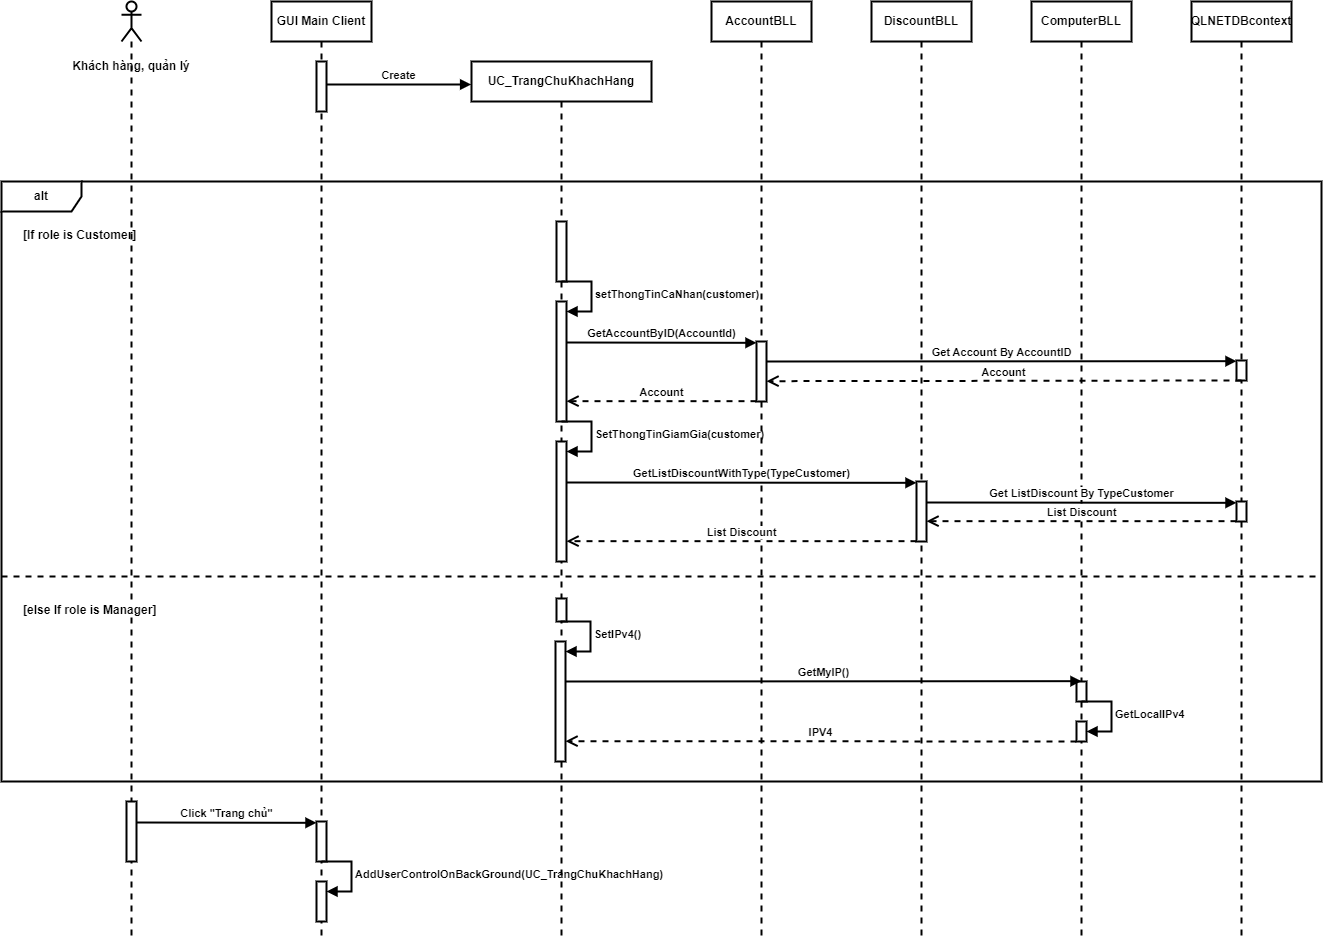

The diagram above was exported from draw.io. Its source (the exported page's mxGraphModel, read from the mxfile embedded in the PNG):
<mxGraphModel dx="1627" dy="982" grid="1" gridSize="10" guides="1" tooltips="1" connect="1" arrows="1" fold="1" page="1" pageScale="1" pageWidth="850" pageHeight="1100" math="0" shadow="0">
  <root>
    <mxCell id="0" />
    <mxCell id="1" parent="0" />
    <mxCell id="67Gh4n6XvUWyiMkrukwF-1" value="" style="shape=umlLifeline;perimeter=lifelinePerimeter;whiteSpace=wrap;html=1;container=1;dropTarget=0;collapsible=0;recursiveResize=0;outlineConnect=0;portConstraint=eastwest;newEdgeStyle={&quot;edgeStyle&quot;:&quot;elbowEdgeStyle&quot;,&quot;elbow&quot;:&quot;vertical&quot;,&quot;curved&quot;:0,&quot;rounded&quot;:0};participant=umlActor;strokeWidth=2;fontStyle=1" parent="1" vertex="1">
      <mxGeometry x="120" y="100" width="20" height="940" as="geometry" />
    </mxCell>
    <mxCell id="67Gh4n6XvUWyiMkrukwF-45" value="" style="html=1;points=[];perimeter=orthogonalPerimeter;outlineConnect=0;targetShapes=umlLifeline;portConstraint=eastwest;newEdgeStyle={&quot;edgeStyle&quot;:&quot;elbowEdgeStyle&quot;,&quot;elbow&quot;:&quot;vertical&quot;,&quot;curved&quot;:0,&quot;rounded&quot;:0};strokeWidth=2;fontStyle=1" parent="67Gh4n6XvUWyiMkrukwF-1" vertex="1">
      <mxGeometry x="5" y="800" width="10" height="60" as="geometry" />
    </mxCell>
    <mxCell id="67Gh4n6XvUWyiMkrukwF-2" value="GUI Main Client" style="shape=umlLifeline;perimeter=lifelinePerimeter;whiteSpace=wrap;html=1;container=1;dropTarget=0;collapsible=0;recursiveResize=0;outlineConnect=0;portConstraint=eastwest;newEdgeStyle={&quot;edgeStyle&quot;:&quot;elbowEdgeStyle&quot;,&quot;elbow&quot;:&quot;vertical&quot;,&quot;curved&quot;:0,&quot;rounded&quot;:0};strokeWidth=2;fontStyle=1" parent="1" vertex="1">
      <mxGeometry x="270" y="100" width="100" height="940" as="geometry" />
    </mxCell>
    <mxCell id="67Gh4n6XvUWyiMkrukwF-37" value="" style="html=1;points=[];perimeter=orthogonalPerimeter;outlineConnect=0;targetShapes=umlLifeline;portConstraint=eastwest;newEdgeStyle={&quot;edgeStyle&quot;:&quot;elbowEdgeStyle&quot;,&quot;elbow&quot;:&quot;vertical&quot;,&quot;curved&quot;:0,&quot;rounded&quot;:0};strokeWidth=2;fontStyle=1" parent="67Gh4n6XvUWyiMkrukwF-2" vertex="1">
      <mxGeometry x="45" y="60" width="10" height="50" as="geometry" />
    </mxCell>
    <mxCell id="67Gh4n6XvUWyiMkrukwF-46" value="" style="html=1;points=[];perimeter=orthogonalPerimeter;outlineConnect=0;targetShapes=umlLifeline;portConstraint=eastwest;newEdgeStyle={&quot;edgeStyle&quot;:&quot;elbowEdgeStyle&quot;,&quot;elbow&quot;:&quot;vertical&quot;,&quot;curved&quot;:0,&quot;rounded&quot;:0};strokeWidth=2;fontStyle=1" parent="67Gh4n6XvUWyiMkrukwF-2" vertex="1">
      <mxGeometry x="45" y="820" width="10" height="40" as="geometry" />
    </mxCell>
    <mxCell id="67Gh4n6XvUWyiMkrukwF-48" value="" style="html=1;points=[];perimeter=orthogonalPerimeter;outlineConnect=0;targetShapes=umlLifeline;portConstraint=eastwest;newEdgeStyle={&quot;edgeStyle&quot;:&quot;elbowEdgeStyle&quot;,&quot;elbow&quot;:&quot;vertical&quot;,&quot;curved&quot;:0,&quot;rounded&quot;:0};strokeWidth=2;fontStyle=1" parent="67Gh4n6XvUWyiMkrukwF-2" vertex="1">
      <mxGeometry x="45" y="880" width="10" height="40" as="geometry" />
    </mxCell>
    <mxCell id="67Gh4n6XvUWyiMkrukwF-49" value="AddUserControlOnBackGround(UC_TrangChuKhachHang)" style="html=1;align=left;spacingLeft=2;endArrow=block;rounded=0;edgeStyle=orthogonalEdgeStyle;curved=0;rounded=0;strokeWidth=2;fontStyle=1" parent="67Gh4n6XvUWyiMkrukwF-2" target="67Gh4n6XvUWyiMkrukwF-48" edge="1">
      <mxGeometry relative="1" as="geometry">
        <mxPoint x="50" y="860" as="sourcePoint" />
        <Array as="points">
          <mxPoint x="80" y="890" />
        </Array>
      </mxGeometry>
    </mxCell>
    <mxCell id="67Gh4n6XvUWyiMkrukwF-8" value="UC_TrangChuKhachHang" style="shape=umlLifeline;perimeter=lifelinePerimeter;whiteSpace=wrap;html=1;container=1;dropTarget=0;collapsible=0;recursiveResize=0;outlineConnect=0;portConstraint=eastwest;newEdgeStyle={&quot;edgeStyle&quot;:&quot;elbowEdgeStyle&quot;,&quot;elbow&quot;:&quot;vertical&quot;,&quot;curved&quot;:0,&quot;rounded&quot;:0};strokeWidth=2;fontStyle=1" parent="1" vertex="1">
      <mxGeometry x="470" y="160" width="180" height="880" as="geometry" />
    </mxCell>
    <mxCell id="67Gh4n6XvUWyiMkrukwF-13" value="" style="html=1;points=[];perimeter=orthogonalPerimeter;outlineConnect=0;targetShapes=umlLifeline;portConstraint=eastwest;newEdgeStyle={&quot;edgeStyle&quot;:&quot;elbowEdgeStyle&quot;,&quot;elbow&quot;:&quot;vertical&quot;,&quot;curved&quot;:0,&quot;rounded&quot;:0};strokeWidth=2;fontStyle=1" parent="67Gh4n6XvUWyiMkrukwF-8" vertex="1">
      <mxGeometry x="85" y="160" width="10" height="60" as="geometry" />
    </mxCell>
    <mxCell id="67Gh4n6XvUWyiMkrukwF-14" value="" style="html=1;points=[];perimeter=orthogonalPerimeter;outlineConnect=0;targetShapes=umlLifeline;portConstraint=eastwest;newEdgeStyle={&quot;edgeStyle&quot;:&quot;elbowEdgeStyle&quot;,&quot;elbow&quot;:&quot;vertical&quot;,&quot;curved&quot;:0,&quot;rounded&quot;:0};strokeWidth=2;fontStyle=1" parent="67Gh4n6XvUWyiMkrukwF-8" vertex="1">
      <mxGeometry x="85" y="240" width="10" height="120" as="geometry" />
    </mxCell>
    <mxCell id="67Gh4n6XvUWyiMkrukwF-15" value="setThongTinCaNhan(customer)" style="html=1;align=left;spacingLeft=2;endArrow=block;rounded=0;edgeStyle=orthogonalEdgeStyle;curved=0;rounded=0;strokeWidth=2;fontStyle=1" parent="67Gh4n6XvUWyiMkrukwF-8" target="67Gh4n6XvUWyiMkrukwF-14" edge="1">
      <mxGeometry relative="1" as="geometry">
        <mxPoint x="90" y="220" as="sourcePoint" />
        <Array as="points">
          <mxPoint x="120" y="250" />
        </Array>
      </mxGeometry>
    </mxCell>
    <mxCell id="67Gh4n6XvUWyiMkrukwF-26" value="" style="html=1;points=[];perimeter=orthogonalPerimeter;outlineConnect=0;targetShapes=umlLifeline;portConstraint=eastwest;newEdgeStyle={&quot;edgeStyle&quot;:&quot;elbowEdgeStyle&quot;,&quot;elbow&quot;:&quot;vertical&quot;,&quot;curved&quot;:0,&quot;rounded&quot;:0};strokeWidth=2;fontStyle=1" parent="67Gh4n6XvUWyiMkrukwF-8" vertex="1">
      <mxGeometry x="85" y="380" width="10" height="120" as="geometry" />
    </mxCell>
    <mxCell id="67Gh4n6XvUWyiMkrukwF-27" value="SetThongTinGiamGia(customer)" style="html=1;align=left;spacingLeft=2;endArrow=block;rounded=0;edgeStyle=orthogonalEdgeStyle;curved=0;rounded=0;strokeWidth=2;fontStyle=1" parent="67Gh4n6XvUWyiMkrukwF-8" target="67Gh4n6XvUWyiMkrukwF-26" edge="1">
      <mxGeometry relative="1" as="geometry">
        <mxPoint x="90" y="360" as="sourcePoint" />
        <Array as="points">
          <mxPoint x="120" y="390" />
        </Array>
      </mxGeometry>
    </mxCell>
    <mxCell id="67Gh4n6XvUWyiMkrukwF-34" value="" style="html=1;points=[];perimeter=orthogonalPerimeter;outlineConnect=0;targetShapes=umlLifeline;portConstraint=eastwest;newEdgeStyle={&quot;edgeStyle&quot;:&quot;elbowEdgeStyle&quot;,&quot;elbow&quot;:&quot;vertical&quot;,&quot;curved&quot;:0,&quot;rounded&quot;:0};strokeWidth=2;fontStyle=1" parent="67Gh4n6XvUWyiMkrukwF-8" vertex="1">
      <mxGeometry x="85" y="537" width="10" height="23" as="geometry" />
    </mxCell>
    <mxCell id="67Gh4n6XvUWyiMkrukwF-35" value="" style="html=1;points=[];perimeter=orthogonalPerimeter;outlineConnect=0;targetShapes=umlLifeline;portConstraint=eastwest;newEdgeStyle={&quot;edgeStyle&quot;:&quot;elbowEdgeStyle&quot;,&quot;elbow&quot;:&quot;vertical&quot;,&quot;curved&quot;:0,&quot;rounded&quot;:0};strokeWidth=2;fontStyle=1" parent="67Gh4n6XvUWyiMkrukwF-8" vertex="1">
      <mxGeometry x="84" y="580" width="10" height="120" as="geometry" />
    </mxCell>
    <mxCell id="67Gh4n6XvUWyiMkrukwF-36" value="SetIPv4()" style="html=1;align=left;spacingLeft=2;endArrow=block;rounded=0;edgeStyle=orthogonalEdgeStyle;curved=0;rounded=0;strokeWidth=2;fontStyle=1" parent="67Gh4n6XvUWyiMkrukwF-8" target="67Gh4n6XvUWyiMkrukwF-35" edge="1">
      <mxGeometry relative="1" as="geometry">
        <mxPoint x="89" y="560" as="sourcePoint" />
        <Array as="points">
          <mxPoint x="119" y="590" />
        </Array>
      </mxGeometry>
    </mxCell>
    <mxCell id="67Gh4n6XvUWyiMkrukwF-10" value="alt" style="shape=umlFrame;whiteSpace=wrap;html=1;pointerEvents=0;recursiveResize=0;container=1;collapsible=0;width=80;height=30;strokeWidth=2;fontStyle=1" parent="1" vertex="1">
      <mxGeometry y="280" width="1320" height="600" as="geometry" />
    </mxCell>
    <mxCell id="67Gh4n6XvUWyiMkrukwF-11" value="[If role is Customer]" style="text;html=1;strokeWidth=2;fontStyle=1" parent="67Gh4n6XvUWyiMkrukwF-10" vertex="1">
      <mxGeometry width="100" height="20" relative="1" as="geometry">
        <mxPoint x="20" y="40" as="offset" />
      </mxGeometry>
    </mxCell>
    <mxCell id="67Gh4n6XvUWyiMkrukwF-12" value="[else If role is Manager]" style="line;strokeWidth=2;dashed=1;labelPosition=center;verticalLabelPosition=bottom;align=left;verticalAlign=top;spacingLeft=20;spacingTop=15;html=1;whiteSpace=wrap;fontStyle=1" parent="67Gh4n6XvUWyiMkrukwF-10" vertex="1">
      <mxGeometry y="390" width="1320" height="10" as="geometry" />
    </mxCell>
    <mxCell id="67Gh4n6XvUWyiMkrukwF-16" value="AccountBLL" style="shape=umlLifeline;perimeter=lifelinePerimeter;whiteSpace=wrap;html=1;container=1;dropTarget=0;collapsible=0;recursiveResize=0;outlineConnect=0;portConstraint=eastwest;newEdgeStyle={&quot;edgeStyle&quot;:&quot;elbowEdgeStyle&quot;,&quot;elbow&quot;:&quot;vertical&quot;,&quot;curved&quot;:0,&quot;rounded&quot;:0};strokeWidth=2;fontStyle=1" parent="1" vertex="1">
      <mxGeometry x="710" y="100" width="100" height="940" as="geometry" />
    </mxCell>
    <mxCell id="67Gh4n6XvUWyiMkrukwF-20" value="" style="html=1;points=[];perimeter=orthogonalPerimeter;outlineConnect=0;targetShapes=umlLifeline;portConstraint=eastwest;newEdgeStyle={&quot;edgeStyle&quot;:&quot;elbowEdgeStyle&quot;,&quot;elbow&quot;:&quot;vertical&quot;,&quot;curved&quot;:0,&quot;rounded&quot;:0};strokeWidth=2;fontStyle=1" parent="67Gh4n6XvUWyiMkrukwF-16" vertex="1">
      <mxGeometry x="45" y="340" width="10" height="60" as="geometry" />
    </mxCell>
    <mxCell id="67Gh4n6XvUWyiMkrukwF-17" value="DiscountBLL" style="shape=umlLifeline;perimeter=lifelinePerimeter;whiteSpace=wrap;html=1;container=1;dropTarget=0;collapsible=0;recursiveResize=0;outlineConnect=0;portConstraint=eastwest;newEdgeStyle={&quot;edgeStyle&quot;:&quot;elbowEdgeStyle&quot;,&quot;elbow&quot;:&quot;vertical&quot;,&quot;curved&quot;:0,&quot;rounded&quot;:0};strokeWidth=2;fontStyle=1" parent="1" vertex="1">
      <mxGeometry x="870" y="100" width="100" height="940" as="geometry" />
    </mxCell>
    <mxCell id="67Gh4n6XvUWyiMkrukwF-28" value="" style="html=1;points=[];perimeter=orthogonalPerimeter;outlineConnect=0;targetShapes=umlLifeline;portConstraint=eastwest;newEdgeStyle={&quot;edgeStyle&quot;:&quot;elbowEdgeStyle&quot;,&quot;elbow&quot;:&quot;vertical&quot;,&quot;curved&quot;:0,&quot;rounded&quot;:0};strokeWidth=2;fontStyle=1" parent="67Gh4n6XvUWyiMkrukwF-17" vertex="1">
      <mxGeometry x="45" y="480" width="10" height="60" as="geometry" />
    </mxCell>
    <mxCell id="67Gh4n6XvUWyiMkrukwF-18" value="ComputerBLL" style="shape=umlLifeline;perimeter=lifelinePerimeter;whiteSpace=wrap;html=1;container=1;dropTarget=0;collapsible=0;recursiveResize=0;outlineConnect=0;portConstraint=eastwest;newEdgeStyle={&quot;edgeStyle&quot;:&quot;elbowEdgeStyle&quot;,&quot;elbow&quot;:&quot;vertical&quot;,&quot;curved&quot;:0,&quot;rounded&quot;:0};strokeWidth=2;fontStyle=1" parent="1" vertex="1">
      <mxGeometry x="1030" y="100" width="100" height="940" as="geometry" />
    </mxCell>
    <mxCell id="67Gh4n6XvUWyiMkrukwF-40" value="" style="html=1;points=[];perimeter=orthogonalPerimeter;outlineConnect=0;targetShapes=umlLifeline;portConstraint=eastwest;newEdgeStyle={&quot;edgeStyle&quot;:&quot;elbowEdgeStyle&quot;,&quot;elbow&quot;:&quot;vertical&quot;,&quot;curved&quot;:0,&quot;rounded&quot;:0};strokeWidth=2;fontStyle=1" parent="67Gh4n6XvUWyiMkrukwF-18" vertex="1">
      <mxGeometry x="45" y="680" width="10" height="20" as="geometry" />
    </mxCell>
    <mxCell id="67Gh4n6XvUWyiMkrukwF-42" value="" style="html=1;points=[];perimeter=orthogonalPerimeter;outlineConnect=0;targetShapes=umlLifeline;portConstraint=eastwest;newEdgeStyle={&quot;edgeStyle&quot;:&quot;elbowEdgeStyle&quot;,&quot;elbow&quot;:&quot;vertical&quot;,&quot;curved&quot;:0,&quot;rounded&quot;:0};strokeWidth=2;fontStyle=1" parent="67Gh4n6XvUWyiMkrukwF-18" vertex="1">
      <mxGeometry x="45" y="720" width="10" height="20" as="geometry" />
    </mxCell>
    <mxCell id="67Gh4n6XvUWyiMkrukwF-43" value="GetLocalIPv4" style="html=1;align=left;spacingLeft=2;endArrow=block;rounded=0;edgeStyle=orthogonalEdgeStyle;curved=0;rounded=0;strokeWidth=2;fontStyle=1" parent="67Gh4n6XvUWyiMkrukwF-18" target="67Gh4n6XvUWyiMkrukwF-42" edge="1">
      <mxGeometry relative="1" as="geometry">
        <mxPoint x="50" y="700" as="sourcePoint" />
        <Array as="points">
          <mxPoint x="80" y="730" />
        </Array>
      </mxGeometry>
    </mxCell>
    <mxCell id="67Gh4n6XvUWyiMkrukwF-19" value="QLNETDBcontext" style="shape=umlLifeline;perimeter=lifelinePerimeter;whiteSpace=wrap;html=1;container=1;dropTarget=0;collapsible=0;recursiveResize=0;outlineConnect=0;portConstraint=eastwest;newEdgeStyle={&quot;edgeStyle&quot;:&quot;elbowEdgeStyle&quot;,&quot;elbow&quot;:&quot;vertical&quot;,&quot;curved&quot;:0,&quot;rounded&quot;:0};strokeWidth=2;fontStyle=1" parent="1" vertex="1">
      <mxGeometry x="1190" y="100" width="100" height="940" as="geometry" />
    </mxCell>
    <mxCell id="67Gh4n6XvUWyiMkrukwF-22" value="" style="html=1;points=[];perimeter=orthogonalPerimeter;outlineConnect=0;targetShapes=umlLifeline;portConstraint=eastwest;newEdgeStyle={&quot;edgeStyle&quot;:&quot;elbowEdgeStyle&quot;,&quot;elbow&quot;:&quot;vertical&quot;,&quot;curved&quot;:0,&quot;rounded&quot;:0};strokeWidth=2;fontStyle=1" parent="67Gh4n6XvUWyiMkrukwF-19" vertex="1">
      <mxGeometry x="45" y="359" width="10" height="20" as="geometry" />
    </mxCell>
    <mxCell id="67Gh4n6XvUWyiMkrukwF-30" value="" style="html=1;points=[];perimeter=orthogonalPerimeter;outlineConnect=0;targetShapes=umlLifeline;portConstraint=eastwest;newEdgeStyle={&quot;edgeStyle&quot;:&quot;elbowEdgeStyle&quot;,&quot;elbow&quot;:&quot;vertical&quot;,&quot;curved&quot;:0,&quot;rounded&quot;:0};strokeWidth=2;fontStyle=1" parent="67Gh4n6XvUWyiMkrukwF-19" vertex="1">
      <mxGeometry x="45" y="500" width="10" height="20" as="geometry" />
    </mxCell>
    <mxCell id="67Gh4n6XvUWyiMkrukwF-21" value="GetAccountByID(AccountId)" style="html=1;verticalAlign=bottom;endArrow=block;edgeStyle=elbowEdgeStyle;elbow=vertical;curved=0;rounded=0;strokeWidth=2;fontStyle=1" parent="1" target="67Gh4n6XvUWyiMkrukwF-20" edge="1">
      <mxGeometry width="80" relative="1" as="geometry">
        <mxPoint x="565" y="441" as="sourcePoint" />
        <mxPoint x="755" y="441" as="targetPoint" />
      </mxGeometry>
    </mxCell>
    <mxCell id="67Gh4n6XvUWyiMkrukwF-23" value="Get Account By AccountID" style="html=1;verticalAlign=bottom;endArrow=block;edgeStyle=elbowEdgeStyle;elbow=vertical;curved=0;rounded=0;strokeWidth=2;fontStyle=1" parent="1" target="67Gh4n6XvUWyiMkrukwF-22" edge="1">
      <mxGeometry width="80" relative="1" as="geometry">
        <mxPoint x="765" y="460" as="sourcePoint" />
        <mxPoint x="1235" y="460" as="targetPoint" />
      </mxGeometry>
    </mxCell>
    <mxCell id="67Gh4n6XvUWyiMkrukwF-24" value="Account" style="html=1;verticalAlign=bottom;endArrow=open;dashed=1;endSize=8;edgeStyle=elbowEdgeStyle;elbow=vertical;curved=0;rounded=0;strokeWidth=2;fontStyle=1" parent="1" source="67Gh4n6XvUWyiMkrukwF-22" edge="1">
      <mxGeometry relative="1" as="geometry">
        <mxPoint x="1235" y="480" as="sourcePoint" />
        <mxPoint x="765" y="480" as="targetPoint" />
      </mxGeometry>
    </mxCell>
    <mxCell id="67Gh4n6XvUWyiMkrukwF-25" value="Account" style="html=1;verticalAlign=bottom;endArrow=open;dashed=1;endSize=8;edgeStyle=elbowEdgeStyle;elbow=vertical;curved=0;rounded=0;strokeWidth=2;fontStyle=1" parent="1" source="67Gh4n6XvUWyiMkrukwF-20" edge="1">
      <mxGeometry relative="1" as="geometry">
        <mxPoint x="755" y="500" as="sourcePoint" />
        <mxPoint x="565" y="500" as="targetPoint" />
      </mxGeometry>
    </mxCell>
    <mxCell id="67Gh4n6XvUWyiMkrukwF-29" value="GetListDiscountWithType(TypeCustomer)" style="html=1;verticalAlign=bottom;endArrow=block;edgeStyle=elbowEdgeStyle;elbow=vertical;curved=0;rounded=0;strokeWidth=2;fontStyle=1" parent="1" target="67Gh4n6XvUWyiMkrukwF-28" edge="1">
      <mxGeometry width="80" relative="1" as="geometry">
        <mxPoint x="565" y="581" as="sourcePoint" />
        <mxPoint x="915" y="581" as="targetPoint" />
      </mxGeometry>
    </mxCell>
    <mxCell id="67Gh4n6XvUWyiMkrukwF-31" value="Get ListDiscount By TypeCustomer" style="html=1;verticalAlign=bottom;endArrow=block;edgeStyle=elbowEdgeStyle;elbow=vertical;curved=0;rounded=0;strokeWidth=2;fontStyle=1" parent="1" target="67Gh4n6XvUWyiMkrukwF-30" edge="1">
      <mxGeometry width="80" relative="1" as="geometry">
        <mxPoint x="925" y="601" as="sourcePoint" />
        <mxPoint x="1235" y="601" as="targetPoint" />
      </mxGeometry>
    </mxCell>
    <mxCell id="67Gh4n6XvUWyiMkrukwF-32" value="List Discount" style="html=1;verticalAlign=bottom;endArrow=open;dashed=1;endSize=8;edgeStyle=elbowEdgeStyle;elbow=vertical;curved=0;rounded=0;strokeWidth=2;fontStyle=1" parent="1" source="67Gh4n6XvUWyiMkrukwF-30" edge="1">
      <mxGeometry relative="1" as="geometry">
        <mxPoint x="1235" y="620" as="sourcePoint" />
        <mxPoint x="925" y="620" as="targetPoint" />
      </mxGeometry>
    </mxCell>
    <mxCell id="67Gh4n6XvUWyiMkrukwF-33" value="List Discount" style="html=1;verticalAlign=bottom;endArrow=open;dashed=1;endSize=8;edgeStyle=elbowEdgeStyle;elbow=vertical;curved=0;rounded=0;strokeWidth=2;fontStyle=1" parent="1" source="67Gh4n6XvUWyiMkrukwF-28" edge="1">
      <mxGeometry relative="1" as="geometry">
        <mxPoint x="915" y="640" as="sourcePoint" />
        <mxPoint x="565" y="640" as="targetPoint" />
      </mxGeometry>
    </mxCell>
    <mxCell id="67Gh4n6XvUWyiMkrukwF-39" value="Create" style="html=1;verticalAlign=bottom;endArrow=block;edgeStyle=elbowEdgeStyle;elbow=vertical;curved=0;rounded=0;entryX=-0.002;entryY=0.026;entryDx=0;entryDy=0;entryPerimeter=0;strokeWidth=2;fontStyle=1" parent="1" source="67Gh4n6XvUWyiMkrukwF-37" target="67Gh4n6XvUWyiMkrukwF-8" edge="1">
      <mxGeometry width="80" relative="1" as="geometry">
        <mxPoint x="360" y="180" as="sourcePoint" />
        <mxPoint x="440" y="180" as="targetPoint" />
      </mxGeometry>
    </mxCell>
    <mxCell id="67Gh4n6XvUWyiMkrukwF-41" value="GetMyIP()" style="html=1;verticalAlign=bottom;endArrow=block;edgeStyle=elbowEdgeStyle;elbow=vertical;curved=0;rounded=0;strokeWidth=2;fontStyle=1" parent="1" target="67Gh4n6XvUWyiMkrukwF-40" edge="1">
      <mxGeometry width="80" relative="1" as="geometry">
        <mxPoint x="564" y="780" as="sourcePoint" />
        <mxPoint x="1075" y="780" as="targetPoint" />
      </mxGeometry>
    </mxCell>
    <mxCell id="67Gh4n6XvUWyiMkrukwF-44" value="IPV4" style="html=1;verticalAlign=bottom;endArrow=open;dashed=1;endSize=8;edgeStyle=elbowEdgeStyle;elbow=vertical;curved=0;rounded=0;strokeWidth=2;fontStyle=1" parent="1" edge="1">
      <mxGeometry relative="1" as="geometry">
        <mxPoint x="1075" y="840" as="sourcePoint" />
        <mxPoint x="564" y="840" as="targetPoint" />
      </mxGeometry>
    </mxCell>
    <mxCell id="67Gh4n6XvUWyiMkrukwF-47" value="Click &quot;Trang chủ&quot;" style="html=1;verticalAlign=bottom;endArrow=block;edgeStyle=elbowEdgeStyle;elbow=vertical;curved=0;rounded=0;strokeWidth=2;fontStyle=1" parent="1" target="67Gh4n6XvUWyiMkrukwF-46" edge="1">
      <mxGeometry width="80" relative="1" as="geometry">
        <mxPoint x="135" y="921" as="sourcePoint" />
        <mxPoint x="315" y="921" as="targetPoint" />
      </mxGeometry>
    </mxCell>
    <mxCell id="5PrgifYdSm7SclzdZJlo-1" value="Khách hàng, quản lý" style="text;html=1;strokeColor=none;fillColor=none;align=center;verticalAlign=middle;whiteSpace=wrap;rounded=0;strokeWidth=2;fontStyle=1" vertex="1" parent="1">
      <mxGeometry x="70" y="150" width="120" height="30" as="geometry" />
    </mxCell>
  </root>
</mxGraphModel>